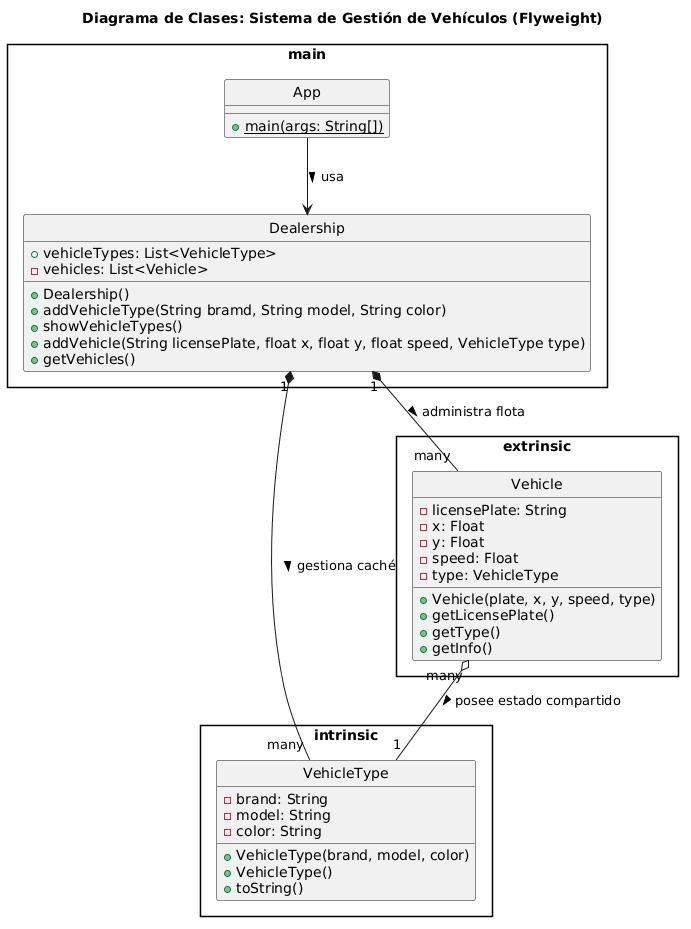

The diagram above was rendered by PlantUML. Its source (embedded in the PNG):
@startuml
skinparam style strictuml
skinparam packageStyle rectangle

title Diagrama de Clases: Sistema de Gestión de Vehículos (Flyweight)

package "intrinsic" {
    class VehicleType {
        - brand: String
        - model: String
        - color: String
        + VehicleType(brand, model, color)
        + VehicleType()
        + toString()
    }
}

package "extrinsic" {
    class Vehicle {
        - licensePlate: String
        - x: Float
        - y: Float
        - speed: Float
        - type: VehicleType
        + Vehicle(plate, x, y, speed, type)
        + getLicensePlate()
        + getType()
        + getInfo()
    }
}

package "main" {
    class Dealership {
        + vehicleTypes: List<VehicleType>
        - vehicles: List<Vehicle>
        + Dealership()
        + addVehicleType(String bramd, String model, String color)
        + showVehicleTypes()
        + addVehicle(String licensePlate, float x, float y, float speed, VehicleType type)
        + getVehicles()
    }

    class App {
        + {static} main(args: String[])
    }
}

' Relaciones
Vehicle "many" o-- "1" VehicleType : posee estado compartido >
Dealership "1" *-- "many" VehicleType : gestiona caché >
Dealership "1" *-- "many" Vehicle : administra flota >
App --> Dealership : usa >
@enduml